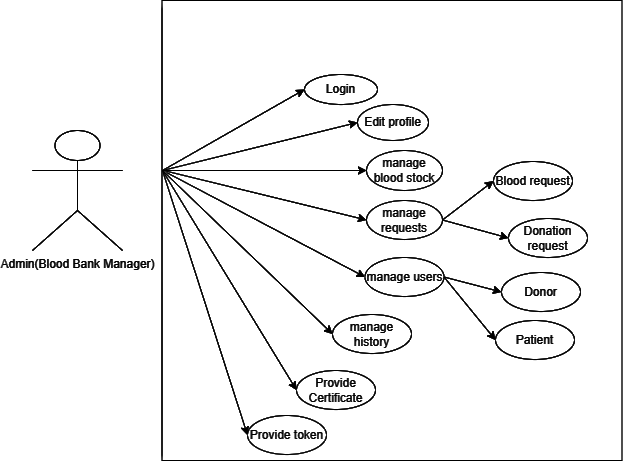

The diagram above was exported from draw.io. Its source (the exported page's mxGraphModel, read from the mxfile embedded in the PNG):
<mxGraphModel dx="3379" dy="1098" grid="1" gridSize="10" guides="1" tooltips="1" connect="1" arrows="1" fold="1" page="1" pageScale="1" pageWidth="850" pageHeight="1100" math="0" shadow="0">
  <root>
    <mxCell id="0" />
    <mxCell id="1" parent="0" />
    <mxCell id="CE9zmpACYWZ607IkVccG-53" value="Admin(Blood Bank Manager)" style="shape=umlActor;verticalLabelPosition=bottom;verticalAlign=top;html=1;outlineConnect=0;" parent="1" vertex="1">
      <mxGeometry x="-746" y="760" width="90" height="120" as="geometry" />
    </mxCell>
    <mxCell id="CE9zmpACYWZ607IkVccG-54" value="" style="whiteSpace=wrap;html=1;aspect=fixed;" parent="1" vertex="1">
      <mxGeometry x="-616.5" y="630" width="460" height="460" as="geometry" />
    </mxCell>
    <mxCell id="CE9zmpACYWZ607IkVccG-55" value="Login" style="ellipse;whiteSpace=wrap;html=1;" parent="1" vertex="1">
      <mxGeometry x="-474" y="704" width="73" height="30" as="geometry" />
    </mxCell>
    <mxCell id="CE9zmpACYWZ607IkVccG-56" value="Edit profile" style="ellipse;whiteSpace=wrap;html=1;" parent="1" vertex="1">
      <mxGeometry x="-421" y="734" width="71" height="36" as="geometry" />
    </mxCell>
    <mxCell id="CE9zmpACYWZ607IkVccG-57" value="manage requests" style="ellipse;whiteSpace=wrap;html=1;" parent="1" vertex="1">
      <mxGeometry x="-412" y="830" width="76" height="39" as="geometry" />
    </mxCell>
    <mxCell id="CE9zmpACYWZ607IkVccG-58" value="" style="endArrow=classic;html=1;rounded=0;entryX=0;entryY=0.5;entryDx=0;entryDy=0;" parent="1" target="CE9zmpACYWZ607IkVccG-55" edge="1">
      <mxGeometry width="50" height="50" relative="1" as="geometry">
        <mxPoint x="-616" y="799.9999999999998" as="sourcePoint" />
        <mxPoint x="-576" y="760" as="targetPoint" />
      </mxGeometry>
    </mxCell>
    <mxCell id="CE9zmpACYWZ607IkVccG-59" value="" style="endArrow=classic;html=1;rounded=0;entryX=0;entryY=0.5;entryDx=0;entryDy=0;" parent="1" target="CE9zmpACYWZ607IkVccG-56" edge="1">
      <mxGeometry width="50" height="50" relative="1" as="geometry">
        <mxPoint x="-616" y="799.9999999999998" as="sourcePoint" />
        <mxPoint x="-416.0000000000023" y="760" as="targetPoint" />
      </mxGeometry>
    </mxCell>
    <mxCell id="CE9zmpACYWZ607IkVccG-60" value="" style="endArrow=classic;html=1;rounded=0;exitX=1;exitY=0.3333333333333333;exitDx=0;exitDy=0;exitPerimeter=0;entryX=0;entryY=0.5;entryDx=0;entryDy=0;" parent="1" target="CE9zmpACYWZ607IkVccG-57" edge="1">
      <mxGeometry width="50" height="50" relative="1" as="geometry">
        <mxPoint x="-615" y="799.9999999999998" as="sourcePoint" />
        <mxPoint x="-418" y="890" as="targetPoint" />
      </mxGeometry>
    </mxCell>
    <mxCell id="CE9zmpACYWZ607IkVccG-61" value="manage users" style="ellipse;whiteSpace=wrap;html=1;" parent="1" vertex="1">
      <mxGeometry x="-413.5" y="887" width="79" height="39" as="geometry" />
    </mxCell>
    <mxCell id="CE9zmpACYWZ607IkVccG-62" value="" style="endArrow=classic;html=1;rounded=0;exitX=1;exitY=0.3333333333333333;exitDx=0;exitDy=0;exitPerimeter=0;entryX=0;entryY=0.5;entryDx=0;entryDy=0;" parent="1" target="CE9zmpACYWZ607IkVccG-61" edge="1">
      <mxGeometry width="50" height="50" relative="1" as="geometry">
        <mxPoint x="-612" y="802.0000000000002" as="sourcePoint" />
        <mxPoint x="-415" y="891" as="targetPoint" />
      </mxGeometry>
    </mxCell>
    <mxCell id="CE9zmpACYWZ607IkVccG-63" value="manage blood stock" style="ellipse;whiteSpace=wrap;html=1;" parent="1" vertex="1">
      <mxGeometry x="-412" y="780" width="76" height="40" as="geometry" />
    </mxCell>
    <mxCell id="CE9zmpACYWZ607IkVccG-64" value="" style="endArrow=classic;html=1;rounded=0;entryX=0;entryY=0.5;entryDx=0;entryDy=0;" parent="1" target="CE9zmpACYWZ607IkVccG-63" edge="1">
      <mxGeometry width="50" height="50" relative="1" as="geometry">
        <mxPoint x="-616" y="799.9999999999998" as="sourcePoint" />
        <mxPoint x="-406.0000000000023" y="770" as="targetPoint" />
      </mxGeometry>
    </mxCell>
    <mxCell id="CE9zmpACYWZ607IkVccG-65" value="manage history" style="ellipse;whiteSpace=wrap;html=1;" parent="1" vertex="1">
      <mxGeometry x="-446" y="944" width="79" height="39" as="geometry" />
    </mxCell>
    <mxCell id="CE9zmpACYWZ607IkVccG-66" value="" style="endArrow=classic;html=1;rounded=0;entryX=0;entryY=0.5;entryDx=0;entryDy=0;" parent="1" target="CE9zmpACYWZ607IkVccG-65" edge="1">
      <mxGeometry width="50" height="50" relative="1" as="geometry">
        <mxPoint x="-616" y="799.9999999999998" as="sourcePoint" />
        <mxPoint x="-405" y="900" as="targetPoint" />
      </mxGeometry>
    </mxCell>
    <mxCell id="CE9zmpACYWZ607IkVccG-67" value="" style="endArrow=classic;html=1;rounded=0;entryX=0;entryY=0.5;entryDx=0;entryDy=0;exitX=1;exitY=0.5;exitDx=0;exitDy=0;" parent="1" source="CE9zmpACYWZ607IkVccG-61" target="CE9zmpACYWZ607IkVccG-68" edge="1">
      <mxGeometry width="50" height="50" relative="1" as="geometry">
        <mxPoint x="-336" y="885" as="sourcePoint" />
        <mxPoint x="-286" y="835" as="targetPoint" />
      </mxGeometry>
    </mxCell>
    <mxCell id="CE9zmpACYWZ607IkVccG-68" value="Donor" style="ellipse;whiteSpace=wrap;html=1;" parent="1" vertex="1">
      <mxGeometry x="-277" y="902" width="79" height="39" as="geometry" />
    </mxCell>
    <mxCell id="CE9zmpACYWZ607IkVccG-69" value="" style="endArrow=classic;html=1;rounded=0;exitX=1;exitY=0.5;exitDx=0;exitDy=0;entryX=0;entryY=0.5;entryDx=0;entryDy=0;" parent="1" source="CE9zmpACYWZ607IkVccG-61" target="CE9zmpACYWZ607IkVccG-70" edge="1">
      <mxGeometry width="50" height="50" relative="1" as="geometry">
        <mxPoint x="-336" y="881" as="sourcePoint" />
        <mxPoint x="-266" y="900" as="targetPoint" />
      </mxGeometry>
    </mxCell>
    <mxCell id="CE9zmpACYWZ607IkVccG-70" value="Patient" style="ellipse;whiteSpace=wrap;html=1;" parent="1" vertex="1">
      <mxGeometry x="-283" y="950" width="79" height="39" as="geometry" />
    </mxCell>
    <mxCell id="CE9zmpACYWZ607IkVccG-71" value="" style="endArrow=classic;html=1;rounded=0;entryX=0;entryY=0.5;entryDx=0;entryDy=0;exitX=1;exitY=0.5;exitDx=0;exitDy=0;" parent="1" source="CE9zmpACYWZ607IkVccG-57" target="CE9zmpACYWZ607IkVccG-72" edge="1">
      <mxGeometry width="50" height="50" relative="1" as="geometry">
        <mxPoint x="-340" y="837" as="sourcePoint" />
        <mxPoint x="-290" y="787" as="targetPoint" />
      </mxGeometry>
    </mxCell>
    <mxCell id="CE9zmpACYWZ607IkVccG-72" value="Blood request" style="ellipse;whiteSpace=wrap;html=1;" parent="1" vertex="1">
      <mxGeometry x="-285" y="791" width="79" height="39" as="geometry" />
    </mxCell>
    <mxCell id="CE9zmpACYWZ607IkVccG-73" value="" style="endArrow=classic;html=1;rounded=0;exitX=1;exitY=0.5;exitDx=0;exitDy=0;entryX=0;entryY=0.5;entryDx=0;entryDy=0;" parent="1" source="CE9zmpACYWZ607IkVccG-57" target="CE9zmpACYWZ607IkVccG-74" edge="1">
      <mxGeometry width="50" height="50" relative="1" as="geometry">
        <mxPoint x="-337.00000000000045" y="843.4999999999999" as="sourcePoint" />
        <mxPoint x="-270" y="852" as="targetPoint" />
      </mxGeometry>
    </mxCell>
    <mxCell id="CE9zmpACYWZ607IkVccG-74" value="Donation request" style="ellipse;whiteSpace=wrap;html=1;" parent="1" vertex="1">
      <mxGeometry x="-270" y="848" width="79" height="39" as="geometry" />
    </mxCell>
    <mxCell id="CE9zmpACYWZ607IkVccG-75" value="Provide token" style="ellipse;whiteSpace=wrap;html=1;" parent="1" vertex="1">
      <mxGeometry x="-531" y="1045" width="79" height="39" as="geometry" />
    </mxCell>
    <mxCell id="CE9zmpACYWZ607IkVccG-76" value="" style="endArrow=classic;html=1;rounded=0;entryX=0;entryY=0.5;entryDx=0;entryDy=0;" parent="1" target="CE9zmpACYWZ607IkVccG-75" edge="1">
      <mxGeometry width="50" height="50" relative="1" as="geometry">
        <mxPoint x="-616" y="799.9999999999998" as="sourcePoint" />
        <mxPoint x="-395" y="910" as="targetPoint" />
      </mxGeometry>
    </mxCell>
    <mxCell id="CE9zmpACYWZ607IkVccG-77" value="Provide&lt;br&gt;Certificate" style="ellipse;whiteSpace=wrap;html=1;" parent="1" vertex="1">
      <mxGeometry x="-482" y="1000" width="79" height="39" as="geometry" />
    </mxCell>
    <mxCell id="CE9zmpACYWZ607IkVccG-78" value="" style="endArrow=classic;html=1;rounded=0;entryX=0;entryY=0.5;entryDx=0;entryDy=0;" parent="1" target="CE9zmpACYWZ607IkVccG-77" edge="1">
      <mxGeometry width="50" height="50" relative="1" as="geometry">
        <mxPoint x="-616" y="799.9999999999998" as="sourcePoint" />
        <mxPoint x="-385" y="970" as="targetPoint" />
      </mxGeometry>
    </mxCell>
  </root>
</mxGraphModel>